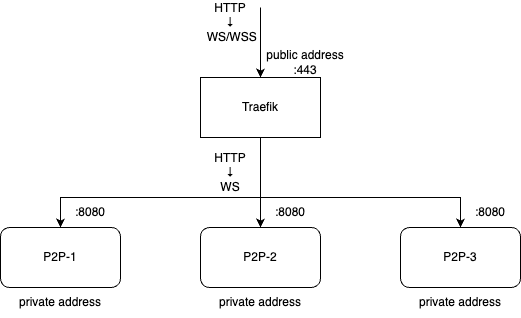

The diagram above was exported from draw.io. Its source (the exported page's mxGraphModel, read from the mxfile embedded in the PNG):
<mxGraphModel dx="984" dy="626" grid="1" gridSize="10" guides="1" tooltips="1" connect="1" arrows="1" fold="1" page="1" pageScale="1" pageWidth="850" pageHeight="1100" math="0" shadow="0">
  <root>
    <mxCell id="0" />
    <mxCell id="1" parent="0" />
    <mxCell id="EJd5kRWLuvgpGgtsjniH-22" style="edgeStyle=orthogonalEdgeStyle;rounded=0;orthogonalLoop=1;jettySize=auto;html=1;" parent="1" source="EJd5kRWLuvgpGgtsjniH-6" target="EJd5kRWLuvgpGgtsjniH-10" edge="1">
      <mxGeometry relative="1" as="geometry" />
    </mxCell>
    <mxCell id="EJd5kRWLuvgpGgtsjniH-6" value="Traefik" style="rounded=0;whiteSpace=wrap;html=1;" parent="1" vertex="1">
      <mxGeometry x="360" y="150" width="120" height="60" as="geometry" />
    </mxCell>
    <mxCell id="EJd5kRWLuvgpGgtsjniH-7" value="public address&lt;div&gt;:443&lt;/div&gt;" style="text;html=1;align=center;verticalAlign=middle;whiteSpace=wrap;rounded=0;" parent="1" vertex="1">
      <mxGeometry x="420" y="120" width="90" height="30" as="geometry" />
    </mxCell>
    <mxCell id="EJd5kRWLuvgpGgtsjniH-8" value="" style="group" parent="1" connectable="0" vertex="1">
      <mxGeometry x="160" y="270" width="120" height="120" as="geometry" />
    </mxCell>
    <mxCell id="EJd5kRWLuvgpGgtsjniH-2" value="P2P-1" style="rounded=1;whiteSpace=wrap;html=1;" parent="EJd5kRWLuvgpGgtsjniH-8" vertex="1">
      <mxGeometry y="30" width="120" height="60" as="geometry" />
    </mxCell>
    <mxCell id="EJd5kRWLuvgpGgtsjniH-4" value="private address" style="text;html=1;align=center;verticalAlign=middle;whiteSpace=wrap;rounded=0;" parent="EJd5kRWLuvgpGgtsjniH-8" vertex="1">
      <mxGeometry x="15" y="90" width="90" height="30" as="geometry" />
    </mxCell>
    <mxCell id="EJd5kRWLuvgpGgtsjniH-5" value=":8080" style="text;html=1;align=center;verticalAlign=middle;whiteSpace=wrap;rounded=0;" parent="EJd5kRWLuvgpGgtsjniH-8" vertex="1">
      <mxGeometry x="60" width="60" height="30" as="geometry" />
    </mxCell>
    <mxCell id="EJd5kRWLuvgpGgtsjniH-9" value="" style="group" parent="1" connectable="0" vertex="1">
      <mxGeometry x="360" y="270" width="120" height="120" as="geometry" />
    </mxCell>
    <mxCell id="EJd5kRWLuvgpGgtsjniH-10" value="P2P-2" style="rounded=1;whiteSpace=wrap;html=1;" parent="EJd5kRWLuvgpGgtsjniH-9" vertex="1">
      <mxGeometry y="30" width="120" height="60" as="geometry" />
    </mxCell>
    <mxCell id="EJd5kRWLuvgpGgtsjniH-11" value="private address" style="text;html=1;align=center;verticalAlign=middle;whiteSpace=wrap;rounded=0;" parent="EJd5kRWLuvgpGgtsjniH-9" vertex="1">
      <mxGeometry x="15" y="90" width="90" height="30" as="geometry" />
    </mxCell>
    <mxCell id="EJd5kRWLuvgpGgtsjniH-12" value=":8080" style="text;html=1;align=center;verticalAlign=middle;whiteSpace=wrap;rounded=0;" parent="EJd5kRWLuvgpGgtsjniH-9" vertex="1">
      <mxGeometry x="60" width="60" height="30" as="geometry" />
    </mxCell>
    <mxCell id="EJd5kRWLuvgpGgtsjniH-13" value="" style="group" parent="1" connectable="0" vertex="1">
      <mxGeometry x="560" y="270" width="120" height="120" as="geometry" />
    </mxCell>
    <mxCell id="EJd5kRWLuvgpGgtsjniH-14" value="P2P-3" style="rounded=1;whiteSpace=wrap;html=1;" parent="EJd5kRWLuvgpGgtsjniH-13" vertex="1">
      <mxGeometry y="30" width="120" height="60" as="geometry" />
    </mxCell>
    <mxCell id="EJd5kRWLuvgpGgtsjniH-15" value="private address" style="text;html=1;align=center;verticalAlign=middle;whiteSpace=wrap;rounded=0;" parent="EJd5kRWLuvgpGgtsjniH-13" vertex="1">
      <mxGeometry x="15" y="90" width="90" height="30" as="geometry" />
    </mxCell>
    <mxCell id="EJd5kRWLuvgpGgtsjniH-16" value=":8080" style="text;html=1;align=center;verticalAlign=middle;whiteSpace=wrap;rounded=0;" parent="EJd5kRWLuvgpGgtsjniH-13" vertex="1">
      <mxGeometry x="60" width="60" height="30" as="geometry" />
    </mxCell>
    <mxCell id="EJd5kRWLuvgpGgtsjniH-18" value="" style="endArrow=classic;html=1;rounded=0;entryX=0.5;entryY=0;entryDx=0;entryDy=0;" parent="1" target="EJd5kRWLuvgpGgtsjniH-6" edge="1">
      <mxGeometry width="50" height="50" relative="1" as="geometry">
        <mxPoint x="420" y="80" as="sourcePoint" />
        <mxPoint x="445" y="80" as="targetPoint" />
      </mxGeometry>
    </mxCell>
    <mxCell id="EJd5kRWLuvgpGgtsjniH-19" value="&lt;div&gt;HTTP&lt;/div&gt;&lt;div&gt;↓&lt;br&gt;&lt;/div&gt;&lt;div&gt;&amp;nbsp;WS/WSS&lt;/div&gt;" style="text;html=1;align=center;verticalAlign=middle;whiteSpace=wrap;rounded=0;" parent="1" vertex="1">
      <mxGeometry x="360" y="80" width="60" height="30" as="geometry" />
    </mxCell>
    <mxCell id="EJd5kRWLuvgpGgtsjniH-23" value="HTTP&lt;div&gt;↓&lt;br&gt;&lt;/div&gt;&lt;div&gt;WS&lt;/div&gt;" style="text;html=1;align=center;verticalAlign=middle;whiteSpace=wrap;rounded=0;" parent="1" vertex="1">
      <mxGeometry x="360" y="230" width="60" height="30" as="geometry" />
    </mxCell>
    <mxCell id="EJd5kRWLuvgpGgtsjniH-36" value="" style="endArrow=classic;html=1;rounded=0;entryX=0.5;entryY=0;entryDx=0;entryDy=0;" parent="1" target="EJd5kRWLuvgpGgtsjniH-2" edge="1">
      <mxGeometry width="50" height="50" relative="1" as="geometry">
        <mxPoint x="420" y="270" as="sourcePoint" />
        <mxPoint x="400" y="320" as="targetPoint" />
        <Array as="points">
          <mxPoint x="220" y="270" />
        </Array>
      </mxGeometry>
    </mxCell>
    <mxCell id="EJd5kRWLuvgpGgtsjniH-41" value="" style="endArrow=classic;html=1;rounded=0;exitX=0;exitY=0;exitDx=0;exitDy=0;entryX=0.5;entryY=0;entryDx=0;entryDy=0;" parent="1" source="EJd5kRWLuvgpGgtsjniH-12" target="EJd5kRWLuvgpGgtsjniH-14" edge="1">
      <mxGeometry width="50" height="50" relative="1" as="geometry">
        <mxPoint x="630" y="270" as="sourcePoint" />
        <mxPoint x="430" y="300" as="targetPoint" />
        <Array as="points">
          <mxPoint x="620" y="270" />
        </Array>
      </mxGeometry>
    </mxCell>
  </root>
</mxGraphModel>